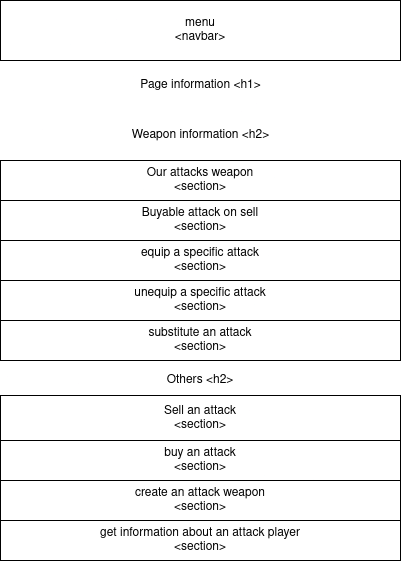

The diagram above was exported from draw.io. Its source (the exported page's mxGraphModel, read from the mxfile embedded in the PNG):
<mxGraphModel dx="2261" dy="790" grid="1" gridSize="10" guides="1" tooltips="1" connect="1" arrows="1" fold="1" page="1" pageScale="1" pageWidth="827" pageHeight="1169" math="0" shadow="0">
  <root>
    <mxCell id="0" />
    <mxCell id="1" parent="0" />
    <mxCell id="NJuRxNFB35NPUMO0UvQ0-14" value="&lt;div&gt;menu&lt;br&gt;&lt;/div&gt;&lt;div&gt;&amp;lt;navbar&amp;gt;&lt;/div&gt;" style="rounded=0;whiteSpace=wrap;html=1;" vertex="1" parent="1">
      <mxGeometry x="-120" y="280" width="400" height="60" as="geometry" />
    </mxCell>
    <mxCell id="NJuRxNFB35NPUMO0UvQ0-15" value="Weapon information &amp;lt;h2&amp;gt;" style="text;html=1;strokeColor=none;fillColor=none;align=center;verticalAlign=middle;whiteSpace=wrap;rounded=0;" vertex="1" parent="1">
      <mxGeometry x="-2.5" y="400" width="165" height="30" as="geometry" />
    </mxCell>
    <mxCell id="NJuRxNFB35NPUMO0UvQ0-16" value="&lt;div&gt;Our attacks weapon&lt;/div&gt;&amp;lt;section&amp;gt;" style="rounded=0;whiteSpace=wrap;html=1;" vertex="1" parent="1">
      <mxGeometry x="-120" y="440" width="400" height="40" as="geometry" />
    </mxCell>
    <mxCell id="NJuRxNFB35NPUMO0UvQ0-17" value="&lt;div&gt;Buyable attack on sell&lt;/div&gt;&amp;lt;section&amp;gt;" style="rounded=0;whiteSpace=wrap;html=1;" vertex="1" parent="1">
      <mxGeometry x="-120" y="480" width="400" height="40" as="geometry" />
    </mxCell>
    <mxCell id="NJuRxNFB35NPUMO0UvQ0-18" value="&lt;div&gt;equip a specific attack&lt;/div&gt;&amp;lt;section&amp;gt;" style="rounded=0;whiteSpace=wrap;html=1;" vertex="1" parent="1">
      <mxGeometry x="-120" y="520" width="400" height="40" as="geometry" />
    </mxCell>
    <mxCell id="NJuRxNFB35NPUMO0UvQ0-19" value="&lt;div&gt;unequip a specific attack &lt;br&gt;&lt;/div&gt;&lt;div&gt;&amp;lt;section&amp;gt;&lt;/div&gt;" style="rounded=0;whiteSpace=wrap;html=1;" vertex="1" parent="1">
      <mxGeometry x="-120" y="560" width="400" height="40" as="geometry" />
    </mxCell>
    <mxCell id="NJuRxNFB35NPUMO0UvQ0-20" value="&lt;div&gt;substitute an attack&lt;/div&gt;&amp;lt;section&amp;gt;" style="rounded=0;whiteSpace=wrap;html=1;" vertex="1" parent="1">
      <mxGeometry x="-120" y="600" width="400" height="40" as="geometry" />
    </mxCell>
    <mxCell id="NJuRxNFB35NPUMO0UvQ0-21" value="&lt;div&gt;Others &amp;lt;h2&amp;gt;&lt;br&gt;&lt;/div&gt;" style="text;html=1;strokeColor=none;fillColor=none;align=center;verticalAlign=middle;whiteSpace=wrap;rounded=0;" vertex="1" parent="1">
      <mxGeometry x="35" y="645" width="90" height="30" as="geometry" />
    </mxCell>
    <mxCell id="NJuRxNFB35NPUMO0UvQ0-22" value="&lt;div&gt;Sell an attack&lt;/div&gt;&amp;lt;section&amp;gt;" style="rounded=0;whiteSpace=wrap;html=1;" vertex="1" parent="1">
      <mxGeometry x="-120" y="675" width="400" height="45" as="geometry" />
    </mxCell>
    <mxCell id="NJuRxNFB35NPUMO0UvQ0-23" value="&lt;div&gt;buy an attack&lt;/div&gt;&amp;lt;section&amp;gt;" style="rounded=0;whiteSpace=wrap;html=1;" vertex="1" parent="1">
      <mxGeometry x="-120" y="720" width="400" height="40" as="geometry" />
    </mxCell>
    <mxCell id="NJuRxNFB35NPUMO0UvQ0-24" value="&lt;div&gt;create an attack weapon&lt;/div&gt;&amp;lt;section&amp;gt;" style="rounded=0;whiteSpace=wrap;html=1;" vertex="1" parent="1">
      <mxGeometry x="-120" y="760" width="400" height="40" as="geometry" />
    </mxCell>
    <mxCell id="NJuRxNFB35NPUMO0UvQ0-25" value="&lt;div&gt;get information about an attack player&lt;/div&gt;&amp;lt;section&amp;gt;" style="rounded=0;whiteSpace=wrap;html=1;" vertex="1" parent="1">
      <mxGeometry x="-120" y="800" width="400" height="40" as="geometry" />
    </mxCell>
    <mxCell id="NJuRxNFB35NPUMO0UvQ0-26" value="Page information &amp;lt;h1&amp;gt;" style="text;html=1;strokeColor=none;fillColor=none;align=center;verticalAlign=middle;whiteSpace=wrap;rounded=0;" vertex="1" parent="1">
      <mxGeometry x="-2.5" y="350" width="165" height="30" as="geometry" />
    </mxCell>
  </root>
</mxGraphModel>